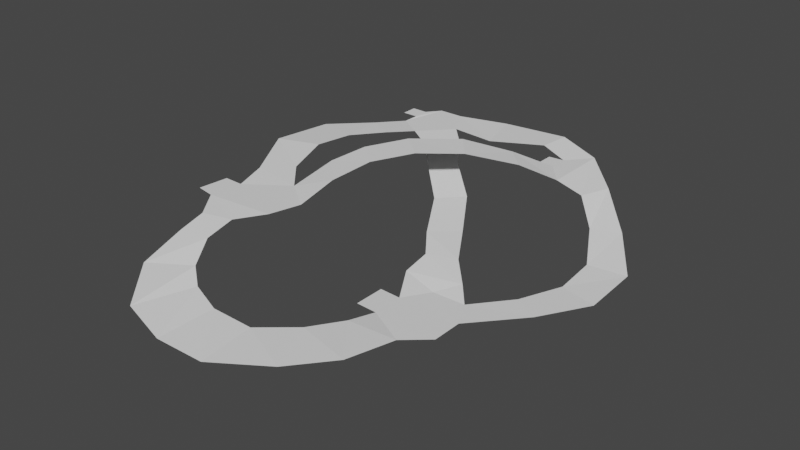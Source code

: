 # Source: Path.blend  (saved by Blender 3.4.6; exported with 4.5.12 LTS)
import bpy
from mathutils import Matrix  # noqa: F401  (used for matrix-valued properties, if any)

bpy.ops.wm.read_factory_settings(use_empty=True)
scene = bpy.context.scene
scene.name = 'Scene'

# ---- collections
col_collection = bpy.data.collections.new('Collection'); scene.collection.children.link(col_collection)

# ---- world
world_world = bpy.data.worlds.new('World'); scene.world = world_world
world_world.use_nodes = True; world_world.node_tree.nodes.clear()
_N = world_world.node_tree.nodes; _L = world_world.node_tree.links
n0 = _N.new('ShaderNodeOutputWorld'); n0.name = 'World Output'; n0.location = (300, 300)
n1 = _N.new('ShaderNodeBackground'); n1.name = 'Background'; n1.location = (10, 300)
n1.inputs[0].default_value = (0.05088, 0.05088, 0.05088, 1.0)
_L.new(n1.outputs[0], n0.inputs[0])
n0.is_active_output = True
world_world.color = (0.05088, 0.05088, 0.05088)
world_world.use_sun_shadow = False
world_world.sun_shadow_jitter_overblur = 0.0

# ---- meshes
me_plane = bpy.data.meshes.new('Plane')
me_plane.from_pydata([(-2.163, -2.163, -2.425), (2.163, -2.163, -2.425), (-2.163, 2.163, -2.425), (2.163, 2.163, -2.425), (1.771, -6.241, -2.636), (4.763, 6.241, -2.636), (8.416, -10.42, -2.636), (11.41, 6.241, -2.636), (16.21, -2.087, -2.636), (23.26, 11.98, -3.643), (26.81, -1.124, -3.643), (40.95, 13.8, -3.469), (39.93, 5.408, -3.469), (52.47, 10.42, -5.279), (47.1, 3.887, -5.279), (52.47, -7.754, -5.279), (47.11, -1.207, -5.279), (62.66, 0.5609, -7.513), (59.6, -7.384, -7.513), (73.96, -11.62, -11.57), (66.72, -14.6, -11.57), (83.1, -24.58, -14.6), (73.03, -25.84, -14.6), (82.96, -39.1, -15.72), (73.16, -36.46, -15.72), (75.39, -51.54, -15.81), (68.46, -47.46, -15.81), (64.06, -63.67, -16.16), (60.3, -56.56, -16.16), (47.21, -63.51, -16.16), (51.53, -56.72, -16.16), (64.06, -71.83, -16.16), (47.21, -71.67, -16.16), (57.87, -77.26, -16.16), (43.37, -90.2, -12.57), (49.58, -103.9, -12.57), (56.03, -91.72, -14.46), (46.62, -80.02, -14.46), (17.18, -73.97, -0.7103), (11.84, -80.37, -1.347), (-0.6842, -75.5, -0.7103), (4.081, -82.33, -1.347), (0.335, -66.91, -0.7103), (-4.761, -66.76, -0.7103), (-5.635, -74.62, -0.7103), (10.96, -59.48, -0.7103), (4.558, -52.2, 0.06573), (1.209, -40.55, 1.295), (1.354, -29.19, 0.2472), (5.431, -19.15, -1.04), (-1.267, -15.65, -1.04), (-8.693, -27.45, 0.2472), (-9.421, -44.34, 1.295), (-1.849, -58.46, 0.06573), (49.91, -45.22, -13.12), (43.53, -35.09, -11.66), (35.66, -22.94, -9.372), (26.63, -14.79, -6.007), (55.93, -51.53, -14.77), (20.95, -6.924, -3.367), (14.4, -13.91, -3.367), (21.39, -20.76, -6.007), (29.98, -29.06, -9.372), (37.27, -41.21, -11.66), (42.34, -47.98, -13.12), (42.21, -54.97, -14.69), (41.53, -63.22, -16.16), (41.53, -71.38, -16.16), (42.88, 3.45, -5.279), (42.89, -1.644, -5.279), (11.84, -47.1, 2.001), (14.46, -37.79, 3.314), (20.28, -27.59, 3.834), (29.46, -16.96, 2.75), (38.92, -8.081, -1.066), (44.89, -14.05, -1.066), (35.57, -24.24, 2.75), (27.42, -33.85, 3.834), (21.59, -43.9, 3.314), (19.85, -55.4, 2.001), (19.41, -65.74, -0.7103), (36.52, -98.79, -11.21), (38.23, -113.7, -11.21), (27.32, -100.4, -9.422), (27.28, -115.5, -9.422), (20.52, -98.75, -7.373), (15.88, -113.0, -7.373), (16.04, -95.27, -5.396), (6.289, -101.5, -5.396), (12.2, -88.14, -2.804), (4.544, -89.42, -2.804)], [], [(3, 1, 4, 5), (0, 1, 3, 2), (5, 4, 6, 7), (7, 6, 8), (7, 8, 10, 9), (9, 10, 12, 11), (11, 12, 14, 13), (13, 14, 16, 15), (13, 15, 18, 17), (17, 18, 20, 19), (19, 20, 22, 21), (21, 22, 24, 23), (23, 24, 26, 25), (25, 26, 28, 27), (27, 28, 30, 29), (27, 29, 32, 31), (31, 32, 33), (35, 34, 81, 82), (36, 37, 34, 35), (33, 32, 37, 36), (39, 38, 40, 41), (38, 42, 40), (42, 43, 44, 40), (58, 65, 30), (38, 45, 42), (45, 46, 53, 42), (46, 47, 52, 53), (47, 48, 51, 52), (50, 51, 48, 49), (4, 50, 49, 6), (65, 29, 30), (32, 29, 66, 67), (16, 14, 68, 69), (6, 60, 59, 8), (60, 61, 57, 59), (56, 57, 61, 62), (55, 56, 62, 63), (54, 55, 63, 64), (58, 54, 64), (80, 45, 38), (45, 80, 79, 70), (70, 79, 78, 71), (71, 78, 77, 72), (72, 77, 76, 73), (74, 73, 76, 75), (15, 16, 74, 75), (64, 65, 58), (30, 28, 58), (82, 81, 83, 84), (84, 83, 85, 86), (86, 85, 87, 88), (88, 87, 89, 90), (41, 90, 89, 39)])
_uv = me_plane.uv_layers.new(name='UVMap')
_uv.uv.foreach_set('vector', [1.0, 1.0, 1.0, 0.0, 1.0, 0.0, 1.0, 1.0, 0.0, 0.0, 1.0, 0.0, 1.0, 1.0, 0.0, 1.0, 1.0, 1.0, 1.0, 0.0, 1.0, 0.0, 1.0, 1.0, 1.0, 1.0, 1.0, 0.0, 1.0, 1.0, 1.0, 1.0, 1.0, 1.0, 1.0, 1.0, 1.0, 1.0, 1.0, 1.0, 1.0, 1.0, 1.0, 1.0, 1.0, 1.0, 1.0, 1.0, 1.0, 1.0, 1.0, 1.0, 1.0, 1.0, 1.0, 1.0, 1.0, 1.0, 1.0, 1.0, 1.0, 1.0, 1.0, 1.0, 1.0, 1.0, 1.0, 1.0, 1.0, 1.0, 1.0, 1.0, 1.0, 1.0, 1.0, 1.0, 1.0, 1.0, 1.0, 1.0, 1.0, 1.0, 1.0, 1.0, 1.0, 1.0, 1.0, 1.0, 1.0, 1.0, 1.0, 1.0, 1.0, 1.0, 1.0, 1.0, 1.0, 1.0, 1.0, 1.0, 1.0, 1.0, 1.0, 1.0, 1.0, 1.0, 1.0, 1.0, 1.0, 1.0, 1.0, 1.0, 1.0, 1.0, 1.0, 1.0, 1.0, 1.0, 1.0, 1.0, 1.0, 1.0, 1.0, 1.0, 1.0, 1.0, 1.0, 1.0, 1.0, 1.0, 1.0, 1.0, 1.0, 1.0, 1.0, 1.0, 1.0, 1.0, 1.0, 1.0, 1.0, 1.0, 1.0, 1.0, 1.0, 1.0, 1.0, 1.0, 1.0, 1.0, 1.0, 1.0, 1.0, 1.0, 1.0, 1.0, 1.0, 1.0, 1.0, 1.0, 1.0, 1.0, 1.0, 1.0, 1.0, 1.0, 0.0, 0.0, 1.0, 1.0, 0.0, 0.0, 0.0, 0.0, 0.0, 0.0, 1.0, 1.0, 0.0, 0.0, 0.0, 0.0, 1.0, 1.0, 1.0, 1.0, 0.0, 0.0, 0.0, 0.0, 0.0, 0.0, 0.0, 0.0, 0.0, 0.0, 0.0, 0.0, 0.0, 0.0, 0.0, 0.0, 0.0, 0.0, 0.0, 0.0, 0.0, 0.0, 0.0, 0.0, 0.0, 0.0, 0.0, 0.0, 0.0, 0.0, 0.0, 0.0, 0.0, 0.0, 0.0, 0.0, 1.0, 0.0, 0.0, 0.0, 0.0, 0.0, 1.0, 0.0, 0.0, 0.0, 1.0, 1.0, 1.0, 1.0, 1.0, 1.0, 1.0, 1.0, 1.0, 1.0, 1.0, 1.0, 1.0, 1.0, 1.0, 1.0, 1.0, 1.0, 1.0, 1.0, 1.0, 0.0, 0.0, 0.0, 0.0, 0.0, 1.0, 1.0, 0.0, 0.0, 0.0, 0.0, 0.0, 0.0, 0.0, 0.0, 0.0, 0.0, 0.0, 0.0, 0.0, 0.0, 0.0, 0.0, 0.0, 0.0, 0.0, 0.0, 0.0, 0.0, 0.0, 0.0, 0.0, 0.0, 0.0, 0.0, 0.0, 0.0, 0.0, 0.0, 0.0, 0.0, 0.0, 0.0, 0.0, 0.0, 0.0, 0.0, 0.0, 0.0, 1.0, 1.0, 0.0, 0.0, 0.0, 0.0, 0.0, 0.0, 0.0, 0.0, 0.0, 0.0, 0.0, 0.0, 0.0, 0.0, 0.0, 0.0, 0.0, 0.0, 0.0, 0.0, 0.0, 0.0, 0.0, 0.0, 0.0, 0.0, 0.0, 0.0, 0.0, 0.0, 0.0, 0.0, 0.0, 0.0, 0.0, 0.0, 0.0, 0.0, 0.0, 0.0, 1.0, 1.0, 1.0, 1.0, 0.0, 0.0, 0.0, 0.0, 0.0, 0.0, 0.0, 0.0, 0.0, 0.0, 1.0, 1.0, 1.0, 1.0, 0.0, 0.0, 1.0, 1.0, 1.0, 1.0, 1.0, 1.0, 1.0, 1.0, 1.0, 1.0, 1.0, 1.0, 1.0, 1.0, 1.0, 1.0, 1.0, 1.0, 1.0, 1.0, 1.0, 1.0, 1.0, 1.0, 1.0, 1.0, 1.0, 1.0, 1.0, 1.0, 1.0, 1.0, 1.0, 1.0, 1.0, 1.0, 1.0, 1.0, 1.0, 1.0])
me_plane.update()

# ---- objects
ob_path = bpy.data.objects.new('Path', me_plane)

# ---- transforms, parenting, visibility, modifiers, constraints
ob_path.location = (-30.78, 46.96, 0.0)

# ---- collection membership
col_collection.objects.link(ob_path)

# ---- scene / render settings (as saved in the file)
scene.frame_start = 1; scene.frame_end = 250; scene.frame_set(1)
scene.render.engine = 'BLENDER_EEVEE_NEXT'
scene.cycles.sampling_pattern = 'TABULATED_SOBOL'
scene.cycles.use_light_tree = False
scene.view_settings.view_transform = 'Filmic'
bpy.context.view_layer.update()

# ---- added for rendering (the .blend has no active camera and no usable light): camera, sun
cam_auto = bpy.data.cameras.new('AutoCamera')
cam_auto.lens = 50.0
cam_auto.sensor_width = 36.0
cam_auto.clip_end = 2601.47
ob_auto_camera = bpy.data.objects.new('AutoCamera', cam_auto)
scene.collection.objects.link(ob_auto_camera)
ob_auto_camera.location = (154.289, -181.751, 112.424)
ob_auto_camera.rotation_euler = (1.09748, -7.21219e-08, 0.694738)
scene.camera = ob_auto_camera
light_auto_sun = bpy.data.lights.new('AutoSun', 'SUN')
light_auto_sun.energy = 3.0
light_auto_sun.angle = 0.0523599
ob_auto_sun = bpy.data.objects.new('AutoSun', light_auto_sun)
scene.collection.objects.link(ob_auto_sun)
ob_auto_sun.rotation_euler = (0.872665, 0.174533, 0.523599)
bpy.context.view_layer.update()
